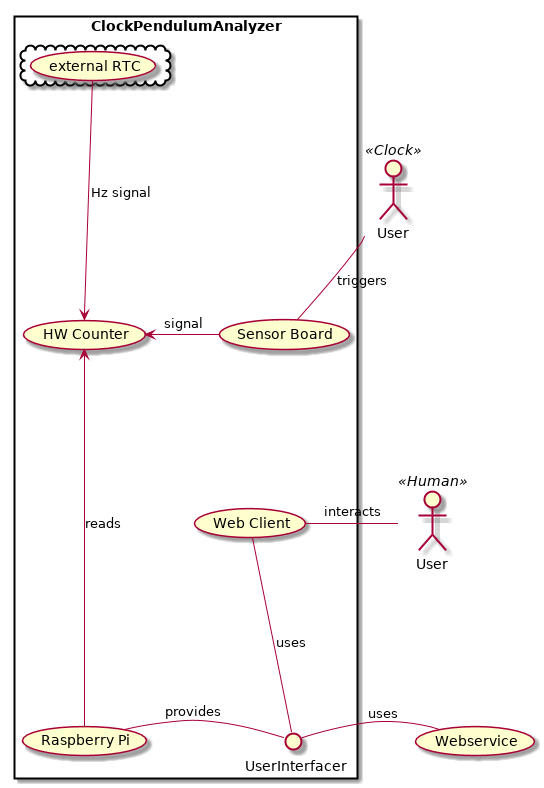

The diagram above was rendered by PlantUML. Its source (embedded in the PNG):
@startuml

rectangle ClockPendulumAnalyzer {
(Raspberry Pi) as pi
(Web Client) as web
() UserInterfacer as ui
(HW Counter) as hwc
(Sensor Board) as sensor
cloud {
    (external RTC) as rtc
}
}
(Webservice) as srvc
User <<Clock>> as clk
User <<Human>> as human

''relations
ui -left- pi : provides
hwc <-left- sensor : signal
hwc <-- pi : reads
rtc --> hwc : Hz signal

human -left- web : interacts
srvc -left- ui : uses
web -- ui: uses
sensor -[hidden]down- web
hwc -[hidden]down- web
web -[hidden]down- pi
clk -- sensor : triggers
@enduml